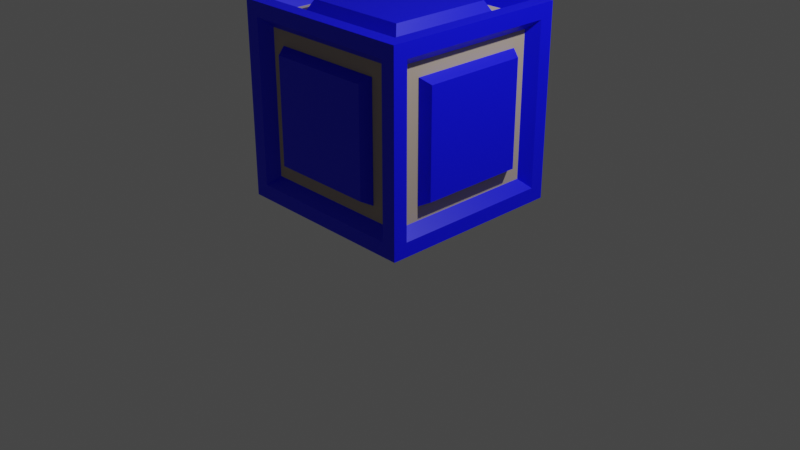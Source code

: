 # Source: crate_blue.blend  (saved by Blender 3.3.6; exported with 4.5.12 LTS)
import bpy
from mathutils import Matrix  # noqa: F401  (used for matrix-valued properties, if any)

bpy.ops.wm.read_factory_settings(use_empty=True)
scene = bpy.context.scene
scene.name = 'Scene'

# ---- collections
col_collection = bpy.data.collections.new('Collection'); scene.collection.children.link(col_collection)

# ---- materials (node trees are filled in below, after node groups)
mat_material = bpy.data.materials.new('Material')
mat_material.alpha_threshold = 0.0
mat_material.use_transparent_shadow = False
mat_material.roughness = 0.5
mat_material.line_color = (0.0, 0.0, 0.0, 1.0)
mat_accent = bpy.data.materials.new('accent')
mat_accent.use_transparent_shadow = False

# ---- material node trees
mat_material.use_nodes = True; mat_material.node_tree.nodes.clear()
_N = mat_material.node_tree.nodes; _L = mat_material.node_tree.links
n0 = _N.new('ShaderNodeOutputMaterial'); n0.name = 'Material Output'; n0.location = (300, 300)
n1 = _N.new('ShaderNodeBsdfPrincipled'); n1.name = 'Principled BSDF'; n1.location = (10, 300)
n1.distribution = 'GGX'
n1.subsurface_method = 'RANDOM_WALK_SKIN'
n1.inputs[0].default_value = (0.0, 0.001092, 1.0, 1.0)
n1.inputs[3].default_value = 1.45
n1.inputs[27].default_value = (0.0, 0.0, 0.0, 1.0)
n1.inputs[28].default_value = 1.0
_L.new(n1.outputs[0], n0.inputs[0])
n0.is_active_output = True
mat_accent.use_nodes = True; mat_accent.node_tree.nodes.clear()
_N = mat_accent.node_tree.nodes; _L = mat_accent.node_tree.links
n0 = _N.new('ShaderNodeOutputMaterial'); n0.name = 'Material Output'; n0.location = (300, 300)
n1 = _N.new('ShaderNodeBsdfPrincipled'); n1.name = 'Principled BSDF'; n1.location = (10, 300)
n1.distribution = 'GGX'
n1.subsurface_method = 'RANDOM_WALK_SKIN'
n1.inputs[0].default_value = (0.477, 0.3922, 0.2974, 1.0)
n1.inputs[3].default_value = 1.45
n1.inputs[27].default_value = (0.0, 0.0, 0.0, 1.0)
n1.inputs[28].default_value = 1.0
_L.new(n1.outputs[0], n0.inputs[0])
n0.is_active_output = True

# ---- world
world_world = bpy.data.worlds.new('World'); scene.world = world_world
world_world.use_nodes = True; world_world.node_tree.nodes.clear()
_N = world_world.node_tree.nodes; _L = world_world.node_tree.links
n0 = _N.new('ShaderNodeOutputWorld'); n0.name = 'World Output'; n0.location = (300, 300)
n1 = _N.new('ShaderNodeBackground'); n1.name = 'Background'; n1.location = (10, 300)
n1.inputs[0].default_value = (0.05088, 0.05088, 0.05088, 1.0)
_L.new(n1.outputs[0], n0.inputs[0])
n0.is_active_output = True
world_world.color = (0.05088, 0.05088, 0.05088)
world_world.use_sun_shadow = False
world_world.sun_shadow_jitter_overblur = 0.0

# ---- cameras
cam_camera = bpy.data.cameras.new('Camera')
cam_camera.clip_end = 100.0
cam_camera.ortho_scale = 7.314

# ---- lights
light_light = bpy.data.lights.new('Light', 'POINT')
light_light.transmission_factor = 0.0
light_light.energy = 1000.0
light_light.shadow_soft_size = 0.1
light_light.use_absolute_resolution = True

# ---- meshes
me_cube = bpy.data.meshes.new('Cube')
me_cube.from_pydata([(0.85, 1.0, 2.105), (0.85, 1.0, 0.4053), (1.0, -0.85, 2.105), (1.0, -0.85, 0.4053), (-0.85, 1.0, 2.105), (-0.85, 1.0, 0.4053), (-0.85, -0.85, 2.255), (-0.85, -1.0, 0.4053), (1.0, 0.85, 0.4053), (-1.0, 0.85, 0.4053), (1.0, 0.85, 2.105), (-0.85, 0.85, 2.255), (0.85, 0.85, 2.255), (0.85, 0.85, 0.2553), (0.85, -0.85, 2.255), (0.85, -1.0, 0.4053), (0.85, -1.0, 2.105), (-0.85, -1.0, 2.105), (1.0, 1.0, 2.255), (-1.0, 0.85, 2.105), (1.0, -1.0, 2.255), (-1.0, -1.0, 2.255), (1.0, 1.0, 2.255), (-1.0, 1.0, 2.255), (-1.0, -0.85, 0.4053), (-1.0, -0.85, 2.105), (1.0, -1.0, 2.255), (0.85, -0.85, 0.2553), (-0.85, 0.85, 0.2553), (-0.85, -0.85, 0.2553), (-1.0, -1.0, 2.255), (-1.0, 1.0, 2.255), (-1.0, 1.0, 0.2553), (-1.0, -1.0, 0.2553), (1.0, 1.0, 0.2553), (1.0, -1.0, 0.2553), (0.6053, 0.8886, 0.6501), (-0.6053, 0.8886, 0.6501), (0.6053, 0.8886, 1.861), (-0.6053, 0.8886, 1.861), (0.8886, 0.6053, 1.861), (0.8886, 0.6053, 0.6501), (0.8886, -0.6053, 1.861), (0.8886, -0.6053, 0.6501), (0.6053, -0.6053, 2.144), (-0.6053, -0.6053, 2.144), (0.6053, 0.6053, 2.144), (-0.6053, 0.6053, 2.144), (-0.6053, -0.8886, 0.6501), (-0.6053, -0.8886, 1.861), (0.6053, -0.8886, 1.861), (0.6053, -0.8886, 0.6501), (-0.8886, 0.6053, 0.6501), (-0.8886, -0.6053, 0.6501), (-0.8886, -0.6053, 1.861), (-0.8886, 0.6053, 1.861), (-0.6053, 0.6053, 0.3668), (-0.6053, -0.6053, 0.3668), (0.6053, 0.6053, 0.3668), (0.6053, -0.6053, 0.3668), (0.7553, 0.8886, 0.5001), (-0.7553, 0.8886, 0.5001), (0.7553, 0.8886, 2.011), (-0.7553, 0.8886, 2.011), (0.8886, 0.7553, 2.011), (0.8886, 0.7553, 0.5001), (0.8886, -0.7553, 2.011), (0.8886, -0.7553, 0.5001), (0.7553, -0.7553, 2.144), (-0.7553, -0.7553, 2.144), (0.7553, 0.7553, 2.144), (-0.7553, 0.7553, 2.144), (-0.7553, -0.8886, 0.5001), (-0.7553, -0.8886, 2.011), (0.7553, -0.8886, 2.011), (0.7553, -0.8886, 0.5001), (-0.8886, 0.7553, 0.5001), (-0.8886, -0.7553, 0.5001), (-0.8886, -0.7553, 2.011), (-0.8886, 0.7553, 2.011), (-0.7553, 0.7553, 0.3668), (-0.7553, -0.7553, 0.3668), (0.7553, 0.7553, 0.3668), (0.7553, -0.7553, 0.3668), (0.5527, 0.998, 0.7027), (0.6082, 0.8929, 0.6471), (-0.6082, 0.8929, 0.6471), (-0.5527, 0.998, 0.7027), (0.5527, 0.998, 1.808), (0.6082, 0.8929, 1.864), (-0.6082, 0.8929, 1.864), (-0.5527, 0.998, 1.808), (0.8929, 0.6082, 1.864), (0.998, 0.5527, 1.808), (0.998, 0.5527, 0.7027), (0.8929, 0.6082, 0.6471), (0.998, -0.5527, 1.808), (0.8929, -0.6082, 1.864), (0.8929, -0.6082, 0.6471), (0.998, -0.5527, 0.7027), (0.6082, -0.6082, 2.148), (0.5527, -0.5527, 2.253), (-0.5527, -0.5527, 2.253), (-0.6082, -0.6082, 2.148), (0.6082, 0.6082, 2.148), (0.5527, 0.5527, 2.253), (-0.5527, 0.5527, 2.253), (-0.6082, 0.6082, 2.148), (-0.6082, -0.8929, 0.6471), (-0.5527, -0.998, 0.7027), (-0.5527, -0.998, 1.808), (-0.6082, -0.8929, 1.864), (0.6082, -0.8929, 1.864), (0.5527, -0.998, 1.808), (0.5527, -0.998, 0.7027), (0.6082, -0.8929, 0.6471), (-0.998, 0.5527, 0.7027), (-0.8929, 0.6082, 0.6471), (-0.8929, -0.6082, 0.6471), (-0.998, -0.5527, 0.7027), (-0.8929, -0.6082, 1.864), (-0.998, -0.5527, 1.808), (-0.998, 0.5527, 1.808), (-0.8929, 0.6082, 1.864), (-0.6082, 0.6082, 0.3624), (-0.5527, 0.5527, 0.2573), (-0.5527, -0.5527, 0.2573), (-0.6082, -0.6082, 0.3624), (0.6082, 0.6082, 0.3624), (0.5527, 0.5527, 0.2573), (0.5527, -0.5527, 0.2573), (0.6082, -0.6082, 0.3624)], [], [(6, 14, 68, 69), (2, 3, 67, 66), (0, 1, 60, 62), (8, 10, 64, 65), (1, 5, 61, 60), (13, 27, 83, 82), (5, 1, 34, 32), (1, 0, 18, 34), (4, 5, 32, 31), (0, 4, 31, 18), (10, 8, 34, 18), (3, 2, 26, 35), (2, 10, 18, 26), (8, 3, 35, 34), (20, 21, 30, 26), (22, 20, 26, 18), (21, 23, 31, 30), (23, 22, 18, 31), (14, 6, 21, 20), (12, 14, 20, 22), (6, 11, 23, 21), (11, 12, 22, 23), (7, 17, 30, 33), (16, 15, 35, 26), (17, 16, 26, 30), (15, 7, 33, 35), (24, 9, 32, 33), (25, 24, 33, 30), (9, 19, 31, 32), (19, 25, 30, 31), (28, 29, 33, 32), (13, 28, 32, 34), (29, 27, 35, 33), (27, 13, 34, 35), (51, 50, 112, 115), (57, 56, 124, 127), (43, 41, 95, 98), (52, 53, 118, 117), (59, 57, 127, 131), (45, 44, 100, 103), (5, 4, 63, 61), (17, 7, 72, 73), (10, 2, 66, 64), (14, 12, 70, 68), (9, 24, 77, 76), (4, 0, 62, 63), (15, 16, 74, 75), (29, 28, 80, 81), (3, 8, 65, 67), (11, 6, 69, 71), (24, 25, 78, 77), (16, 17, 73, 74), (28, 13, 82, 80), (12, 11, 71, 70), (19, 9, 76, 79), (7, 15, 75, 72), (27, 29, 81, 83), (25, 19, 79, 78), (37, 36, 60, 61), (36, 38, 62, 60), (39, 37, 61, 63), (38, 39, 63, 62), (40, 41, 65, 64), (43, 42, 66, 67), (42, 40, 64, 66), (41, 43, 67, 65), (44, 45, 69, 68), (46, 44, 68, 70), (45, 47, 71, 69), (47, 46, 70, 71), (48, 49, 73, 72), (50, 51, 75, 74), (49, 50, 74, 73), (51, 48, 72, 75), (53, 52, 76, 77), (54, 53, 77, 78), (52, 55, 79, 76), (55, 54, 78, 79), (56, 57, 81, 80), (58, 56, 80, 82), (57, 59, 83, 81), (59, 58, 82, 83), (44, 46, 104, 100), (48, 51, 115, 108), (55, 52, 117, 123), (56, 58, 128, 124), (40, 42, 97, 92), (38, 36, 85, 89), (42, 43, 98, 97), (58, 59, 131, 128), (87, 91, 88, 84), (50, 49, 111, 112), (105, 106, 102, 101), (37, 39, 90, 86), (119, 121, 122, 116), (47, 45, 103, 107), (39, 38, 89, 90), (54, 55, 123, 120), (46, 47, 107, 104), (41, 40, 92, 95), (53, 54, 120, 118), (49, 48, 108, 111), (94, 93, 96, 99), (125, 129, 130, 126), (114, 113, 110, 109), (85, 86, 87, 84), (89, 85, 84, 88), (91, 87, 86, 90), (90, 89, 88, 91), (93, 94, 95, 92), (97, 98, 99, 96), (92, 97, 96, 93), (98, 95, 94, 99), (101, 102, 103, 100), (105, 101, 100, 104), (102, 106, 107, 103), (106, 105, 104, 107), (109, 110, 111, 108), (113, 114, 115, 112), (112, 111, 110, 113), (108, 115, 114, 109), (117, 118, 119, 116), (118, 120, 121, 119), (123, 117, 116, 122), (120, 123, 122, 121), (125, 126, 127, 124), (129, 125, 124, 128), (126, 130, 131, 127), (130, 129, 128, 131), (36, 37, 86, 85)])
me_cube.polygons.foreach_set('material_index', [0, 0, 0, 0, 0, 0, 0, 0, 0, 0, 0, 0, 0, 0, 0, 0, 0, 0, 0, 0, 0, 0, 0, 0, 0, 0, 0, 0, 0, 0, 0, 0, 0, 0, 0, 0, 0, 0, 0, 0, 0, 0, 0, 0, 0, 0, 0, 0, 0, 0, 0, 0, 0, 0, 0, 0, 0, 0, 1, 1, 1, 1, 1, 1, 1, 1, 1, 1, 1, 1, 1, 1, 1, 1, 1, 1, 1, 1, 1, 1, 1, 1, 0, 0, 0, 0, 0, 0, 0, 0, 0, 0, 0, 0, 0, 0, 0, 0, 0, 0, 0, 0, 0, 0, 0, 0, 0, 0, 0, 0, 0, 0, 0, 0, 0, 0, 0, 0, 0, 0, 0, 0, 0, 0, 0, 0, 0, 0, 0, 0])
_uv = me_cube.uv_layers.new(name='UVMap')
_uv.uv.foreach_set('vector', [0.8563, 0.7313, 0.6438, 0.7313, 0.6438, 0.7313, 0.8563, 0.7313, 0.6062, 0.7313, 0.3938, 0.7313, 0.3938, 0.7313, 0.6062, 0.7313, 0.6062, 0.4813, 0.3938, 0.4813, 0.3938, 0.4813, 0.6062, 0.4813, 0.3938, 0.5188, 0.6062, 0.5187, 0.6062, 0.5187, 0.3938, 0.5188, 0.3938, 0.4813, 0.3938, 0.2688, 0.3938, 0.2688, 0.3938, 0.4813, 0.3563, 0.5188, 0.3563, 0.7313, 0.3563, 0.7313, 0.3563, 0.5188, 0.3938, 0.2688, 0.3938, 0.4813, 0.375, 0.5, 0.375, 0.25, 0.3938, 0.4813, 0.6062, 0.4813, 0.625, 0.5, 0.375, 0.5, 0.6062, 0.2687, 0.3938, 0.2688, 0.375, 0.25, 0.625, 0.25, 0.6062, 0.4813, 0.6062, 0.2687, 0.625, 0.25, 0.625, 0.5, 0.6062, 0.5187, 0.3938, 0.5188, 0.375, 0.5, 0.625, 0.5, 0.3938, 0.7313, 0.6062, 0.7313, 0.625, 0.75, 0.375, 0.75, 0.6062, 0.7313, 0.6062, 0.5187, 0.625, 0.5, 0.625, 0.75, 0.3938, 0.5188, 0.3938, 0.7313, 0.375, 0.75, 0.375, 0.5, 0.625, 0.75, 0.875, 0.75, 0.875, 0.75, 0.625, 0.75, 0.625, 0.5, 0.625, 0.75, 0.625, 0.75, 0.625, 0.5, 0.875, 0.75, 0.875, 0.5, 0.875, 0.5, 0.875, 0.75, 0.875, 0.5, 0.625, 0.5, 0.625, 0.5, 0.875, 0.5, 0.6438, 0.7313, 0.8563, 0.7313, 0.875, 0.75, 0.625, 0.75, 0.6438, 0.5188, 0.6438, 0.7313, 0.625, 0.75, 0.625, 0.5, 0.8563, 0.7313, 0.8563, 0.5188, 0.875, 0.5, 0.875, 0.75, 0.8563, 0.5188, 0.6438, 0.5188, 0.625, 0.5, 0.875, 0.5, 0.3938, 0.9813, 0.6062, 0.9813, 0.625, 1.0, 0.375, 1.0, 0.6062, 0.7688, 0.3938, 0.7688, 0.375, 0.75, 0.625, 0.75, 0.6062, 0.9813, 0.6062, 0.7688, 0.625, 0.75, 0.625, 1.0, 0.3938, 0.7688, 0.3938, 0.9813, 0.375, 1.0, 0.375, 0.75, 0.3938, 0.01875, 0.3938, 0.2313, 0.375, 0.25, 0.375, 0.0, 0.6062, 0.01875, 0.3938, 0.01875, 0.375, 0.0, 0.625, 0.0, 0.3938, 0.2313, 0.6062, 0.2313, 0.625, 0.25, 0.375, 0.25, 0.6062, 0.2313, 0.6062, 0.01875, 0.625, 0.0, 0.625, 0.25, 0.1437, 0.5188, 0.1438, 0.7313, 0.125, 0.75, 0.125, 0.5, 0.3563, 0.5188, 0.1437, 0.5188, 0.125, 0.5, 0.375, 0.5, 0.1438, 0.7313, 0.3563, 0.7313, 0.375, 0.75, 0.125, 0.75, 0.3563, 0.7313, 0.3563, 0.5188, 0.375, 0.5, 0.375, 0.75, 0.4149, 0.7899, 0.5851, 0.7899, 0.5851, 0.7899, 0.4149, 0.7899, 0.1649, 0.7101, 0.1649, 0.5399, 0.1649, 0.5399, 0.1649, 0.7101, 0.4149, 0.7101, 0.4149, 0.5399, 0.4149, 0.5399, 0.4149, 0.7101, 0.4149, 0.2101, 0.4149, 0.03985, 0.4149, 0.03985, 0.4149, 0.2101, 0.3351, 0.7101, 0.1649, 0.7101, 0.1649, 0.7101, 0.3351, 0.7101, 0.8351, 0.7101, 0.6649, 0.7101, 0.6649, 0.7101, 0.8351, 0.7101, 0.3938, 0.2688, 0.6062, 0.2687, 0.6062, 0.2687, 0.3938, 0.2688, 0.6062, 0.9813, 0.3938, 0.9813, 0.3938, 0.9813, 0.6062, 0.9813, 0.6062, 0.5187, 0.6062, 0.7313, 0.6062, 0.7313, 0.6062, 0.5187, 0.6438, 0.7313, 0.6438, 0.5188, 0.6438, 0.5188, 0.6438, 0.7313, 0.3938, 0.2313, 0.3938, 0.01875, 0.3938, 0.01875, 0.3938, 0.2313, 0.6062, 0.2687, 0.6062, 0.4813, 0.6062, 0.4813, 0.6062, 0.2687, 0.3938, 0.7688, 0.6062, 0.7688, 0.6062, 0.7688, 0.3938, 0.7688, 0.1438, 0.7313, 0.1437, 0.5188, 0.1437, 0.5188, 0.1438, 0.7313, 0.3938, 0.7313, 0.3938, 0.5188, 0.3938, 0.5188, 0.3938, 0.7313, 0.8563, 0.5188, 0.8563, 0.7313, 0.8563, 0.7313, 0.8563, 0.5188, 0.3938, 0.01875, 0.6062, 0.01875, 0.6062, 0.01875, 0.3938, 0.01875, 0.6062, 0.7688, 0.6062, 0.9813, 0.6062, 0.9813, 0.6062, 0.7688, 0.1437, 0.5188, 0.3563, 0.5188, 0.3563, 0.5188, 0.1437, 0.5188, 0.6438, 0.5188, 0.8563, 0.5188, 0.8563, 0.5188, 0.6438, 0.5188, 0.6062, 0.2313, 0.3938, 0.2313, 0.3938, 0.2313, 0.6062, 0.2313, 0.3938, 0.9813, 0.3938, 0.7688, 0.3938, 0.7688, 0.3938, 0.9813, 0.3563, 0.7313, 0.1438, 0.7313, 0.1438, 0.7313, 0.3563, 0.7313, 0.6062, 0.01875, 0.6062, 0.2313, 0.6062, 0.2313, 0.6062, 0.01875, 0.4149, 0.2899, 0.4149, 0.4601, 0.3938, 0.4813, 0.3938, 0.2688, 0.4149, 0.4601, 0.5851, 0.4601, 0.6062, 0.4813, 0.3938, 0.4813, 0.5851, 0.2899, 0.4149, 0.2899, 0.3938, 0.2688, 0.6062, 0.2687, 0.5851, 0.4601, 0.5851, 0.2899, 0.6062, 0.2687, 0.6062, 0.4813, 0.5851, 0.5399, 0.4149, 0.5399, 0.3938, 0.5188, 0.6062, 0.5187, 0.4149, 0.7101, 0.5851, 0.7101, 0.6062, 0.7313, 0.3938, 0.7313, 0.5851, 0.7101, 0.5851, 0.5399, 0.6062, 0.5187, 0.6062, 0.7313, 0.4149, 0.5399, 0.4149, 0.7101, 0.3938, 0.7313, 0.3938, 0.5188, 0.6649, 0.7101, 0.8351, 0.7101, 0.8563, 0.7313, 0.6438, 0.7313, 0.6649, 0.5399, 0.6649, 0.7101, 0.6438, 0.7313, 0.6438, 0.5188, 0.8351, 0.7101, 0.8351, 0.5399, 0.8563, 0.5188, 0.8563, 0.7313, 0.8351, 0.5399, 0.6649, 0.5399, 0.6438, 0.5188, 0.8563, 0.5188, 0.4149, 0.9601, 0.5851, 0.9601, 0.6062, 0.9813, 0.3938, 0.9813, 0.5851, 0.7899, 0.4149, 0.7899, 0.3938, 0.7688, 0.6062, 0.7688, 0.5851, 0.9601, 0.5851, 0.7899, 0.6062, 0.7688, 0.6062, 0.9813, 0.4149, 0.7899, 0.4149, 0.9601, 0.3938, 0.9813, 0.3938, 0.7688, 0.4149, 0.03985, 0.4149, 0.2101, 0.3938, 0.2313, 0.3938, 0.01875, 0.5851, 0.03985, 0.4149, 0.03985, 0.3938, 0.01875, 0.6062, 0.01875, 0.4149, 0.2101, 0.5851, 0.2101, 0.6062, 0.2313, 0.3938, 0.2313, 0.5851, 0.2101, 0.5851, 0.03985, 0.6062, 0.01875, 0.6062, 0.2313, 0.1649, 0.5399, 0.1649, 0.7101, 0.1438, 0.7313, 0.1437, 0.5188, 0.3351, 0.5399, 0.1649, 0.5399, 0.1437, 0.5188, 0.3563, 0.5188, 0.1649, 0.7101, 0.3351, 0.7101, 0.3563, 0.7313, 0.1438, 0.7313, 0.3351, 0.7101, 0.3351, 0.5399, 0.3563, 0.5188, 0.3563, 0.7313, 0.6649, 0.7101, 0.6649, 0.5399, 0.6649, 0.5399, 0.6649, 0.7101, 0.4149, 0.9601, 0.4149, 0.7899, 0.4149, 0.7899, 0.4149, 0.9601, 0.5851, 0.2101, 0.4149, 0.2101, 0.4149, 0.2101, 0.5851, 0.2101, 0.1649, 0.5399, 0.3351, 0.5399, 0.3351, 0.5399, 0.1649, 0.5399, 0.5851, 0.5399, 0.5851, 0.7101, 0.5851, 0.7101, 0.5851, 0.5399, 0.5851, 0.4601, 0.4149, 0.4601, 0.4149, 0.4601, 0.5851, 0.4601, 0.5851, 0.7101, 0.4149, 0.7101, 0.4149, 0.7101, 0.5851, 0.7101, 0.3351, 0.5399, 0.3351, 0.7101, 0.3351, 0.7101, 0.3351, 0.5399, 0.4308, 0.3058, 0.5692, 0.3058, 0.5692, 0.4442, 0.4308, 0.4442, 0.5851, 0.7899, 0.5851, 0.9601, 0.5851, 0.9601, 0.5851, 0.7899, 0.6808, 0.5558, 0.8192, 0.5558, 0.8192, 0.6942, 0.6808, 0.6942, 0.4149, 0.2899, 0.5851, 0.2899, 0.5851, 0.2899, 0.4149, 0.2899, 0.4308, 0.05578, 0.5692, 0.05578, 0.5692, 0.1942, 0.4308, 0.1942, 0.8351, 0.5399, 0.8351, 0.7101, 0.8351, 0.7101, 0.8351, 0.5399, 0.5851, 0.2899, 0.5851, 0.4601, 0.5851, 0.4601, 0.5851, 0.2899, 0.5851, 0.03985, 0.5851, 0.2101, 0.5851, 0.2101, 0.5851, 0.03985, 0.6649, 0.5399, 0.8351, 0.5399, 0.8351, 0.5399, 0.6649, 0.5399, 0.4149, 0.5399, 0.5851, 0.5399, 0.5851, 0.5399, 0.4149, 0.5399, 0.4149, 0.03985, 0.5851, 0.03985, 0.5851, 0.03985, 0.4149, 0.03985, 0.5851, 0.9601, 0.4149, 0.9601, 0.4149, 0.9601, 0.5851, 0.9601, 0.4308, 0.5558, 0.5692, 0.5558, 0.5692, 0.6942, 0.4308, 0.6942, 0.1808, 0.5558, 0.3192, 0.5558, 0.3192, 0.6942, 0.1808, 0.6942, 0.4308, 0.8058, 0.5692, 0.8058, 0.5692, 0.9442, 0.4308, 0.9442, 0.4149, 0.4601, 0.4149, 0.2899, 0.4308, 0.3058, 0.4308, 0.4442, 0.5851, 0.4601, 0.4149, 0.4601, 0.4308, 0.4442, 0.5692, 0.4442, 0.5692, 0.3058, 0.4308, 0.3058, 0.4149, 0.2899, 0.5851, 0.2899, 0.5851, 0.2899, 0.5851, 0.4601, 0.5692, 0.4442, 0.5692, 0.3058, 0.5692, 0.5558, 0.4308, 0.5558, 0.4149, 0.5399, 0.5851, 0.5399, 0.5851, 0.7101, 0.4149, 0.7101, 0.4308, 0.6942, 0.5692, 0.6942, 0.5851, 0.5399, 0.5851, 0.7101, 0.5692, 0.6942, 0.5692, 0.5558, 0.4149, 0.7101, 0.4149, 0.5399, 0.4308, 0.5558, 0.4308, 0.6942, 0.6808, 0.6942, 0.8192, 0.6942, 0.8351, 0.7101, 0.6649, 0.7101, 0.6808, 0.5558, 0.6808, 0.6942, 0.6649, 0.7101, 0.6649, 0.5399, 0.8192, 0.6942, 0.8192, 0.5558, 0.8351, 0.5399, 0.8351, 0.7101, 0.8192, 0.5558, 0.6808, 0.5558, 0.6649, 0.5399, 0.8351, 0.5399, 0.4308, 0.9442, 0.5692, 0.9442, 0.5851, 0.9601, 0.4149, 0.9601, 0.5692, 0.8058, 0.4308, 0.8058, 0.4149, 0.7899, 0.5851, 0.7899, 0.5851, 0.7899, 0.5851, 0.9601, 0.5692, 0.9442, 0.5692, 0.8058, 0.4149, 0.9601, 0.4149, 0.7899, 0.4308, 0.8058, 0.4308, 0.9442, 0.4149, 0.2101, 0.4149, 0.03985, 0.4308, 0.05578, 0.4308, 0.1942, 0.4149, 0.03985, 0.5851, 0.03985, 0.5692, 0.05578, 0.4308, 0.05578, 0.5851, 0.2101, 0.4149, 0.2101, 0.4308, 0.1942, 0.5692, 0.1942, 0.5851, 0.03985, 0.5851, 0.2101, 0.5692, 0.1942, 0.5692, 0.05578, 0.1808, 0.5558, 0.1808, 0.6942, 0.1649, 0.7101, 0.1649, 0.5399, 0.3192, 0.5558, 0.1808, 0.5558, 0.1649, 0.5399, 0.3351, 0.5399, 0.1808, 0.6942, 0.3192, 0.6942, 0.3351, 0.7101, 0.1649, 0.7101, 0.3192, 0.6942, 0.3192, 0.5558, 0.3351, 0.5399, 0.3351, 0.7101, 0.4149, 0.4601, 0.4149, 0.2899, 0.4149, 0.2899, 0.4149, 0.4601])
me_cube.materials.append(mat_material)
me_cube.materials.append(mat_accent)
me_cube.use_mirror_vertex_groups = False
me_cube.update()

# ---- objects
ob_cube = bpy.data.objects.new('Cube', me_cube)
ob_light = bpy.data.objects.new('Light', light_light)
ob_camera = bpy.data.objects.new('Camera', cam_camera)

# ---- transforms, parenting, visibility, modifiers, constraints
ob_cube.location = (0.0, 0.0, 0.0)
ob_cube.lock_rotations_4d = False
ob_cube.empty_display_type = 'ARROWS'
ob_cube.lineart.crease_threshold = 0.0
ob_light.location = (4.076, 1.005, 5.904)
ob_light.rotation_euler = (0.6503, 0.05522, 1.866)
ob_light.lock_rotations_4d = False
ob_light.empty_display_type = 'ARROWS'
ob_light.color = (0.0, 0.0, 0.0, 0.0)
ob_light.lineart.crease_threshold = 0.0
ob_camera.location = (7.359, -6.926, 4.958)
ob_camera.rotation_euler = (1.109, 0.0, 0.8149)
ob_camera.lock_rotations_4d = False
ob_camera.empty_display_type = 'ARROWS'
ob_camera.color = (0.0, 0.0, 0.0, 0.0)
ob_camera.display_type = 'WIRE'
ob_camera.lineart.crease_threshold = 0.0

# ---- collection membership
col_collection.objects.link(ob_cube)
col_collection.objects.link(ob_light)
col_collection.objects.link(ob_camera)

# ---- scene / render settings (as saved in the file)
scene.camera = ob_camera
scene.frame_start = 1; scene.frame_end = 250; scene.frame_set(1)
scene.render.engine = 'BLENDER_EEVEE_NEXT'
scene.render.use_freestyle = True
scene.render.use_motion_blur = True
scene.render.use_simplify = True
scene.cycles.sampling_pattern = 'TABULATED_SOBOL'
scene.cycles.use_light_tree = False
scene.eevee.use_gtao = True
scene.eevee.use_raytracing = True
scene.view_settings.view_transform = 'Filmic'
bpy.context.view_layer.update()
